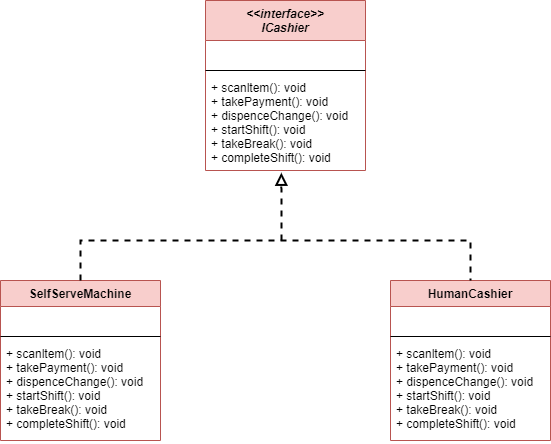

The diagram above was exported from draw.io. Its source (the exported page's mxGraphModel, read from the mxfile embedded in the PNG):
<mxGraphModel dx="1185" dy="662" grid="1" gridSize="10" guides="1" tooltips="1" connect="1" arrows="1" fold="1" page="1" pageScale="1" pageWidth="850" pageHeight="1100" math="0" shadow="0">
  <root>
    <mxCell id="0" />
    <mxCell id="1" parent="0" />
    <mxCell id="XQvNb4FYlVd6hKj2Kcne-1" value="&lt;&lt;interface&gt;&gt;&#10;ICashier" style="swimlane;fontStyle=3;align=center;verticalAlign=top;childLayout=stackLayout;horizontal=1;startSize=40;horizontalStack=0;resizeParent=1;resizeParentMax=0;resizeLast=0;collapsible=1;marginBottom=0;fillColor=#f8cecc;strokeColor=#b85450;" vertex="1" parent="1">
      <mxGeometry x="345" y="70" width="160" height="170" as="geometry" />
    </mxCell>
    <mxCell id="XQvNb4FYlVd6hKj2Kcne-2" value=" " style="text;strokeColor=none;fillColor=none;align=left;verticalAlign=top;spacingLeft=4;spacingRight=4;overflow=hidden;rotatable=0;points=[[0,0.5],[1,0.5]];portConstraint=eastwest;" vertex="1" parent="XQvNb4FYlVd6hKj2Kcne-1">
      <mxGeometry y="40" width="160" height="26" as="geometry" />
    </mxCell>
    <mxCell id="XQvNb4FYlVd6hKj2Kcne-3" value="" style="line;strokeWidth=1;fillColor=none;align=left;verticalAlign=middle;spacingTop=-1;spacingLeft=3;spacingRight=3;rotatable=0;labelPosition=right;points=[];portConstraint=eastwest;" vertex="1" parent="XQvNb4FYlVd6hKj2Kcne-1">
      <mxGeometry y="66" width="160" height="8" as="geometry" />
    </mxCell>
    <mxCell id="XQvNb4FYlVd6hKj2Kcne-4" value="+ scanltem(): void&#10;+ takePayment(): void&#10;+ dispenceChange(): void&#10;+ startShift(): void&#10;+ takeBreak(): void&#10;+ completeShift(): void" style="text;strokeColor=none;fillColor=none;align=left;verticalAlign=top;spacingLeft=4;spacingRight=4;overflow=hidden;rotatable=0;points=[[0,0.5],[1,0.5]];portConstraint=eastwest;" vertex="1" parent="XQvNb4FYlVd6hKj2Kcne-1">
      <mxGeometry y="74" width="160" height="96" as="geometry" />
    </mxCell>
    <mxCell id="XQvNb4FYlVd6hKj2Kcne-5" value="SelfServeMachine" style="swimlane;fontStyle=1;align=center;verticalAlign=top;childLayout=stackLayout;horizontal=1;startSize=26;horizontalStack=0;resizeParent=1;resizeParentMax=0;resizeLast=0;collapsible=1;marginBottom=0;fillColor=#f8cecc;strokeColor=#b85450;" vertex="1" parent="1">
      <mxGeometry x="140" y="350" width="160" height="160" as="geometry" />
    </mxCell>
    <mxCell id="XQvNb4FYlVd6hKj2Kcne-6" value=" " style="text;strokeColor=none;fillColor=none;align=left;verticalAlign=top;spacingLeft=4;spacingRight=4;overflow=hidden;rotatable=0;points=[[0,0.5],[1,0.5]];portConstraint=eastwest;" vertex="1" parent="XQvNb4FYlVd6hKj2Kcne-5">
      <mxGeometry y="26" width="160" height="26" as="geometry" />
    </mxCell>
    <mxCell id="XQvNb4FYlVd6hKj2Kcne-7" value="" style="line;strokeWidth=1;fillColor=none;align=left;verticalAlign=middle;spacingTop=-1;spacingLeft=3;spacingRight=3;rotatable=0;labelPosition=right;points=[];portConstraint=eastwest;" vertex="1" parent="XQvNb4FYlVd6hKj2Kcne-5">
      <mxGeometry y="52" width="160" height="8" as="geometry" />
    </mxCell>
    <mxCell id="XQvNb4FYlVd6hKj2Kcne-8" value="+ scanltem(): void&#10;+ takePayment(): void&#10;+ dispenceChange(): void&#10;+ startShift(): void&#10;+ takeBreak(): void&#10;+ completeShift(): void" style="text;strokeColor=none;fillColor=none;align=left;verticalAlign=top;spacingLeft=4;spacingRight=4;overflow=hidden;rotatable=0;points=[[0,0.5],[1,0.5]];portConstraint=eastwest;" vertex="1" parent="XQvNb4FYlVd6hKj2Kcne-5">
      <mxGeometry y="60" width="160" height="100" as="geometry" />
    </mxCell>
    <mxCell id="XQvNb4FYlVd6hKj2Kcne-9" value="HumanCashier" style="swimlane;fontStyle=1;align=center;verticalAlign=top;childLayout=stackLayout;horizontal=1;startSize=26;horizontalStack=0;resizeParent=1;resizeParentMax=0;resizeLast=0;collapsible=1;marginBottom=0;fillColor=#f8cecc;strokeColor=#b85450;" vertex="1" parent="1">
      <mxGeometry x="530" y="350" width="160" height="160" as="geometry" />
    </mxCell>
    <mxCell id="XQvNb4FYlVd6hKj2Kcne-10" value=" " style="text;strokeColor=none;fillColor=none;align=left;verticalAlign=top;spacingLeft=4;spacingRight=4;overflow=hidden;rotatable=0;points=[[0,0.5],[1,0.5]];portConstraint=eastwest;" vertex="1" parent="XQvNb4FYlVd6hKj2Kcne-9">
      <mxGeometry y="26" width="160" height="26" as="geometry" />
    </mxCell>
    <mxCell id="XQvNb4FYlVd6hKj2Kcne-11" value="" style="line;strokeWidth=1;fillColor=none;align=left;verticalAlign=middle;spacingTop=-1;spacingLeft=3;spacingRight=3;rotatable=0;labelPosition=right;points=[];portConstraint=eastwest;" vertex="1" parent="XQvNb4FYlVd6hKj2Kcne-9">
      <mxGeometry y="52" width="160" height="8" as="geometry" />
    </mxCell>
    <mxCell id="XQvNb4FYlVd6hKj2Kcne-12" value="+ scanltem(): void&#10;+ takePayment(): void&#10;+ dispenceChange(): void&#10;+ startShift(): void&#10;+ takeBreak(): void&#10;+ completeShift(): void" style="text;strokeColor=none;fillColor=none;align=left;verticalAlign=top;spacingLeft=4;spacingRight=4;overflow=hidden;rotatable=0;points=[[0,0.5],[1,0.5]];portConstraint=eastwest;" vertex="1" parent="XQvNb4FYlVd6hKj2Kcne-9">
      <mxGeometry y="60" width="160" height="100" as="geometry" />
    </mxCell>
    <mxCell id="XQvNb4FYlVd6hKj2Kcne-13" value="" style="endArrow=none;dashed=1;html=1;entryX=0.5;entryY=0;entryDx=0;entryDy=0;rounded=0;strokeWidth=2;" edge="1" parent="1" target="XQvNb4FYlVd6hKj2Kcne-9">
      <mxGeometry width="50" height="50" relative="1" as="geometry">
        <mxPoint x="220" y="350" as="sourcePoint" />
        <mxPoint x="550" y="300" as="targetPoint" />
        <Array as="points">
          <mxPoint x="220" y="310" />
          <mxPoint x="610" y="310" />
        </Array>
      </mxGeometry>
    </mxCell>
    <mxCell id="XQvNb4FYlVd6hKj2Kcne-14" value="" style="endArrow=block;html=1;strokeWidth=2;entryX=0.474;entryY=1.023;entryDx=0;entryDy=0;entryPerimeter=0;dashed=1;endFill=0;endSize=8;targetPerimeterSpacing=0;sourcePerimeterSpacing=0;startSize=8;" edge="1" parent="1" target="XQvNb4FYlVd6hKj2Kcne-4">
      <mxGeometry width="50" height="50" relative="1" as="geometry">
        <mxPoint x="421" y="310" as="sourcePoint" />
        <mxPoint x="530" y="250" as="targetPoint" />
      </mxGeometry>
    </mxCell>
  </root>
</mxGraphModel>